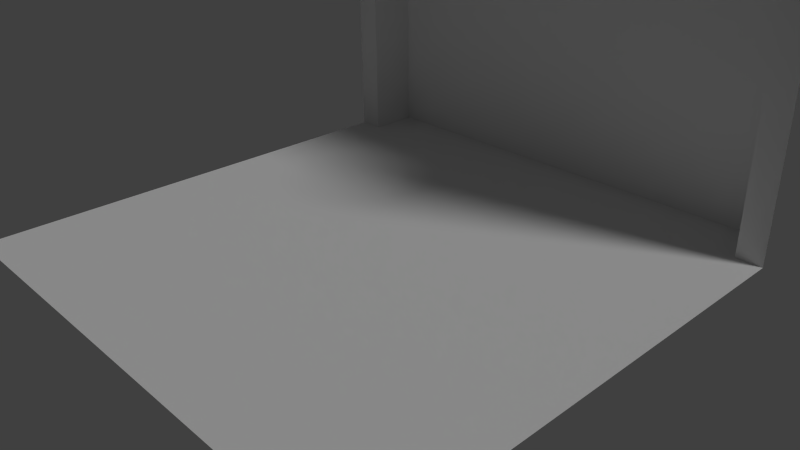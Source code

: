 # Source: wall0.blend  (saved by Blender 2.76.0; exported with 4.5.12 LTS)
import bpy
from mathutils import Matrix  # noqa: F401  (used for matrix-valued properties, if any)

bpy.ops.wm.read_factory_settings(use_empty=True)
scene = bpy.context.scene
scene.name = 'Scene'

# ---- collections
col_collection_1 = bpy.data.collections.new('Collection 1'); scene.collection.children.link(col_collection_1)

# ---- materials (node trees are filled in below, after node groups)
mat_material = bpy.data.materials.new('Material')
mat_material.alpha_threshold = 0.0
mat_material.use_transparent_shadow = False
mat_material.roughness = 0.5
mat_material.specular_intensity = 0.0
mat_material.line_color = (0.0, 0.0, 0.0, 1.0)

# ---- material node trees

# ---- world
world_world = bpy.data.worlds.new('World'); scene.world = world_world
world_world.color = (0.05088, 0.05088, 0.05088)
world_world.use_sun_shadow = False
world_world.sun_shadow_jitter_overblur = 0.0
world_world.cycles.sampling_method = 'MANUAL'
world_world.cycles.sample_map_resolution = 256

# ---- cameras
cam_camera = bpy.data.cameras.new('Camera')
cam_camera.clip_end = 100.0
cam_camera.lens = 35.0
cam_camera.sensor_width = 32.0
cam_camera.sensor_height = 18.0
cam_camera.ortho_scale = 7.314
cam_camera.dof.focus_distance = 0.0
cam_camera.dof.aperture_fstop = 128.0

# ---- lights
light_lamp = bpy.data.lights.new('Lamp', 'SUN')
light_lamp.transmission_factor = 0.0
light_lamp.cutoff_distance = 30.0
light_lamp.angle = 0.1993
light_lamp.energy = 1.0
light_lamp.shadow_buffer_clip_start = 1.001
light_lamp.shadow_soft_size = 0.1
light_lamp.shadow_cascade_max_distance = 1000.0
light_lamp.cycles.use_multiple_importance_sampling = False

# ---- meshes
me_cube = bpy.data.meshes.new('Cube')
me_cube.from_pydata([(1.111, 0.8889, 0.0), (1.111, -1.111, 0.0), (-1.111, -1.111, 0.0), (-1.111, 0.8889, 0.0), (1.111, 0.8889, 2.222), (-1.111, 0.8889, 2.222), (1.0, 0.8889, 0.0), (-1.0, 0.8889, 0.0), (1.0, 0.8889, 2.222), (-1.0, 0.8889, 2.222), (1.0, 1.111, 0.0), (-1.0, 1.111, 0.0), (1.0, 1.111, 2.222), (-1.0, 1.111, 2.222)], [], [(6, 8, 12, 10), (0, 4, 8, 6), (11, 10, 12, 13), (3, 0, 6), (7, 6, 10, 11), (9, 7, 11, 13), (1, 0, 3, 2), (7, 3, 6), (5, 3, 7, 9)])
_uv = me_cube.uv_layers.new(name='UVMap')
_uv.uv.foreach_set('vector', [0.4791, 0.002575, 0.4789, 0.5021, 0.4373, 0.5021, 0.4374, 0.002557, 0.4999, 0.002583, 0.4998, 0.5021, 0.4789, 0.5021, 0.4791, 0.002575, 0.06264, 0.002402, 0.4374, 0.002557, 0.4373, 0.5021, 0.06249, 0.502, 0.05038, 0.5028, 0.05038, 0.9995, 0.05038, 0.9746, 0.05038, 0.5254, 0.05038, 0.9746, 0.0004792, 0.9746, 0.0004792, 0.5254, 0.02085, 0.5019, 0.02099, 0.002385, 0.06264, 0.002402, 0.06249, 0.502, 0.4995, 0.9995, 0.05038, 0.9995, 0.05038, 0.5028, 0.4995, 0.5028, 0.05038, 0.5254, 0.05038, 0.5028, 0.05038, 0.9746, 2.536e-05, 0.5019, 0.0001694, 0.002376, 0.02099, 0.002385, 0.02085, 0.5019])
me_cube.materials.append(mat_material)
me_cube.use_remesh_preserve_volume = False
me_cube.use_remesh_preserve_attributes = False
me_cube.use_mirror_vertex_groups = False
me_cube.update()

# ---- objects
ob_cube = bpy.data.objects.new('Cube', me_cube)
ob_lamp = bpy.data.objects.new('Lamp', light_lamp)
ob_camera = bpy.data.objects.new('Camera', cam_camera)

# ---- transforms, parenting, visibility, modifiers, constraints
ob_cube.location = (0.0, 0.0, 0.0)
ob_cube.scale = (4.5, 4.5, 4.5)
ob_cube.lock_rotations_4d = False
ob_cube.empty_display_type = 'ARROWS'
ob_cube.lineart.crease_threshold = 0.0
ob_lamp.location = (4.076, 1.005, 5.904)
ob_lamp.rotation_euler = (0.6503, 0.05522, 1.866)
ob_lamp.lock_rotations_4d = False
ob_lamp.empty_display_type = 'ARROWS'
ob_lamp.color = (0.0, 0.0, 0.0, 0.0)
ob_lamp.lineart.crease_threshold = 0.0
ob_camera.location = (10.13, -8.977, 7.144)
ob_camera.rotation_euler = (1.109, 0.01082, 0.8149)
ob_camera.lock_rotations_4d = False
ob_camera.empty_display_type = 'ARROWS'
ob_camera.color = (0.0, 0.0, 0.0, 0.0)
ob_camera.display_type = 'WIRE'
ob_camera.lineart.crease_threshold = 0.0

# ---- collection membership
col_collection_1.objects.link(ob_cube)
col_collection_1.objects.link(ob_lamp)
col_collection_1.objects.link(ob_camera)

# ---- scene / render settings (as saved in the file)
scene.camera = ob_camera
scene.frame_start = 1; scene.frame_end = 250; scene.frame_set(0)
scene.render.engine = 'BLENDER_EEVEE_NEXT'
scene.render.resolution_percentage = 50
scene.render.dither_intensity = 0.0
scene.cycles.use_denoising = False
scene.cycles.samples = 10
scene.cycles.sampling_pattern = 'TABULATED_SOBOL'
scene.cycles.light_sampling_threshold = 0.0
scene.cycles.use_adaptive_sampling = False
scene.cycles.use_light_tree = False
scene.cycles.blur_glossy = 0.0
scene.cycles.pixel_filter_type = 'GAUSSIAN'
scene.cycles.sample_clamp_indirect = 0.0
scene.view_settings.view_transform = 'Standard'
bpy.context.view_layer.update()
